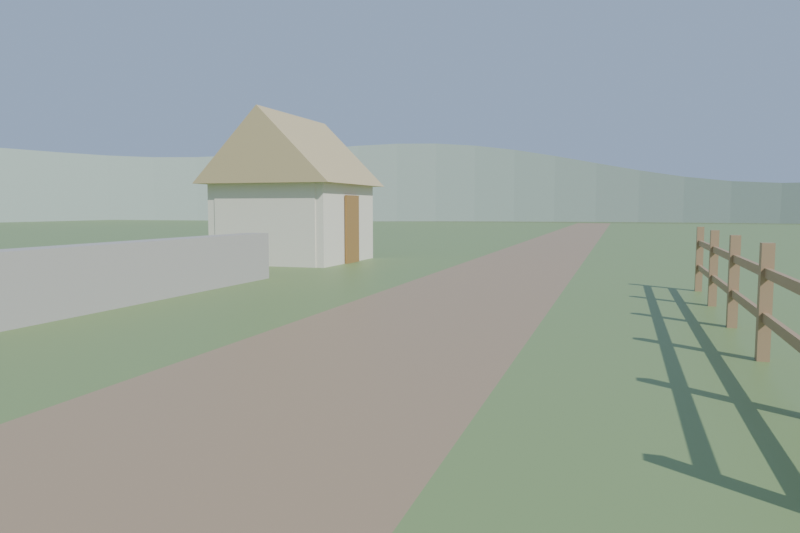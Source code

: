 # Source: start.blend  (saved by Blender 5.2.45; exported with 4.5.12 LTS)
import bpy
from mathutils import Matrix  # noqa: F401  (used for matrix-valued properties, if any)

bpy.ops.wm.read_factory_settings(use_empty=True)
scene = bpy.context.scene
scene.name = 'Scene'

# ---- materials (node trees are filled in below, after node groups)
mat_grass_mat = bpy.data.materials.new('grass_mat')
mat_road_mat = bpy.data.materials.new('road_mat')
mat_stone_mat = bpy.data.materials.new('stone_mat')
mat_plaster_mat = bpy.data.materials.new('plaster_mat')
mat_thatch_mat = bpy.data.materials.new('thatch_mat')
mat_door_mat = bpy.data.materials.new('door_mat')
mat_wood_mat = bpy.data.materials.new('wood_mat')
mat_far_hills_mat = bpy.data.materials.new('far_hills_mat')
mat_far_ground_mat = bpy.data.materials.new('far_ground_mat')

# ---- material node trees
mat_grass_mat.use_nodes = True; mat_grass_mat.node_tree.nodes.clear()
_N = mat_grass_mat.node_tree.nodes; _L = mat_grass_mat.node_tree.links
n0 = _N.new('ShaderNodeBsdfPrincipled'); n0.name = 'Principled BSDF'; n0.location = (-200, 100)
n0.inputs[0].default_value = (0.25, 0.35, 0.15, 1.0)
n0.inputs[10].default_value = 0.005
n1 = _N.new('ShaderNodeOutputMaterial'); n1.name = 'Material Output'; n1.location = (200, 100)
_L.new(n0.outputs[0], n1.inputs[0])
n1.is_active_output = True
mat_road_mat.use_nodes = True; mat_road_mat.node_tree.nodes.clear()
_N = mat_road_mat.node_tree.nodes; _L = mat_road_mat.node_tree.links
n0 = _N.new('ShaderNodeBsdfPrincipled'); n0.name = 'Principled BSDF'; n0.location = (-200, 100)
n0.inputs[0].default_value = (0.4, 0.3, 0.2, 1.0)
n0.inputs[10].default_value = 0.005
n1 = _N.new('ShaderNodeOutputMaterial'); n1.name = 'Material Output'; n1.location = (200, 100)
_L.new(n0.outputs[0], n1.inputs[0])
n1.is_active_output = True
mat_stone_mat.use_nodes = True; mat_stone_mat.node_tree.nodes.clear()
_N = mat_stone_mat.node_tree.nodes; _L = mat_stone_mat.node_tree.links
n0 = _N.new('ShaderNodeBsdfPrincipled'); n0.name = 'Principled BSDF'; n0.location = (-200, 100)
n0.inputs[0].default_value = (0.5, 0.48, 0.45, 1.0)
n0.inputs[10].default_value = 0.005
n1 = _N.new('ShaderNodeOutputMaterial'); n1.name = 'Material Output'; n1.location = (200, 100)
_L.new(n0.outputs[0], n1.inputs[0])
n1.is_active_output = True
mat_plaster_mat.use_nodes = True; mat_plaster_mat.node_tree.nodes.clear()
_N = mat_plaster_mat.node_tree.nodes; _L = mat_plaster_mat.node_tree.links
n0 = _N.new('ShaderNodeBsdfPrincipled'); n0.name = 'Principled BSDF'; n0.location = (-200, 100)
n0.inputs[0].default_value = (0.8, 0.76, 0.66, 1.0)
n0.inputs[10].default_value = 0.005
n1 = _N.new('ShaderNodeOutputMaterial'); n1.name = 'Material Output'; n1.location = (200, 100)
_L.new(n0.outputs[0], n1.inputs[0])
n1.is_active_output = True
mat_thatch_mat.use_nodes = True; mat_thatch_mat.node_tree.nodes.clear()
_N = mat_thatch_mat.node_tree.nodes; _L = mat_thatch_mat.node_tree.links
n0 = _N.new('ShaderNodeBsdfPrincipled'); n0.name = 'Principled BSDF'; n0.location = (-200, 100)
n0.inputs[0].default_value = (0.6, 0.5, 0.3, 1.0)
n0.inputs[10].default_value = 0.005
n1 = _N.new('ShaderNodeOutputMaterial'); n1.name = 'Material Output'; n1.location = (200, 100)
_L.new(n0.outputs[0], n1.inputs[0])
n1.is_active_output = True
mat_door_mat.use_nodes = True; mat_door_mat.node_tree.nodes.clear()
_N = mat_door_mat.node_tree.nodes; _L = mat_door_mat.node_tree.links
n0 = _N.new('ShaderNodeBsdfPrincipled'); n0.name = 'Principled BSDF'; n0.location = (-200, 100)
n0.inputs[0].default_value = (0.4, 0.25, 0.1, 1.0)
n0.inputs[10].default_value = 0.005
n1 = _N.new('ShaderNodeOutputMaterial'); n1.name = 'Material Output'; n1.location = (200, 100)
_L.new(n0.outputs[0], n1.inputs[0])
n1.is_active_output = True
mat_wood_mat.use_nodes = True; mat_wood_mat.node_tree.nodes.clear()
_N = mat_wood_mat.node_tree.nodes; _L = mat_wood_mat.node_tree.links
n0 = _N.new('ShaderNodeBsdfPrincipled'); n0.name = 'Principled BSDF'; n0.location = (-200, 100)
n0.inputs[0].default_value = (0.45, 0.32, 0.2, 1.0)
n0.inputs[10].default_value = 0.005
n1 = _N.new('ShaderNodeOutputMaterial'); n1.name = 'Material Output'; n1.location = (200, 100)
_L.new(n0.outputs[0], n1.inputs[0])
n1.is_active_output = True
mat_far_hills_mat.use_nodes = True; mat_far_hills_mat.node_tree.nodes.clear()
_N = mat_far_hills_mat.node_tree.nodes; _L = mat_far_hills_mat.node_tree.links
n0 = _N.new('ShaderNodeBsdfPrincipled'); n0.name = 'Principled BSDF'; n0.location = (-200, 100)
n0.inputs[0].default_value = (0.42, 0.5, 0.45, 1.0)
n0.inputs[10].default_value = 0.005
n1 = _N.new('ShaderNodeOutputMaterial'); n1.name = 'Material Output'; n1.location = (200, 100)
_L.new(n0.outputs[0], n1.inputs[0])
n1.is_active_output = True
mat_far_ground_mat.use_nodes = True; mat_far_ground_mat.node_tree.nodes.clear()
_N = mat_far_ground_mat.node_tree.nodes; _L = mat_far_ground_mat.node_tree.links
n0 = _N.new('ShaderNodeBsdfPrincipled'); n0.name = 'Principled BSDF'; n0.location = (-200, 100)
n0.inputs[0].default_value = (0.2, 0.26, 0.12, 1.0)
n0.inputs[10].default_value = 0.005
n1 = _N.new('ShaderNodeOutputMaterial'); n1.name = 'Material Output'; n1.location = (200, 100)
_L.new(n0.outputs[0], n1.inputs[0])
n1.is_active_output = True

# ---- world
world_world = bpy.data.worlds.new('World'); scene.world = world_world
world_world.use_nodes = True; world_world.node_tree.nodes.clear()
_N = world_world.node_tree.nodes; _L = world_world.node_tree.links
n0 = _N.new('ShaderNodeBackground'); n0.name = 'Background'; n0.location = (-200, 100)
n0.inputs[0].default_value = (0.45, 0.6, 0.85, 1.0)
n0.inputs[1].default_value = 0.8
n1 = _N.new('ShaderNodeOutputWorld'); n1.name = 'World Output'; n1.location = (200, 100)
_L.new(n0.outputs[0], n1.inputs[0])
n1.is_active_output = True

# ---- cameras
cam_view_road = bpy.data.cameras.new('View road')
cam_view_road.lens = 30.0

# ---- lights
light_sun = bpy.data.lights.new('Sun', 'SUN')
light_sun.energy = 4.0

# ---- meshes
me_ground_grass_north = bpy.data.meshes.new('Ground grass north')
me_ground_grass_north.from_pydata([(-60.0, 1.6, 0.0), (60.0, 1.6, 0.0), (60.0, 60.0, 0.0), (-60.0, 60.0, 0.0)], [], [(0, 1, 2, 3)])
me_ground_grass_north.materials.append(mat_grass_mat)
me_ground_grass_north.update()
me_ground_grass_south = bpy.data.meshes.new('Ground grass south')
me_ground_grass_south.from_pydata([(-60.0, -60.0, 0.0), (60.0, -60.0, 0.0), (60.0, -1.6, 0.0), (-60.0, -1.6, 0.0)], [], [(0, 1, 2, 3)])
me_ground_grass_south.materials.append(mat_grass_mat)
me_ground_grass_south.update()
me_ground_road = bpy.data.meshes.new('Ground road')
me_ground_road.from_pydata([(-60.0, -1.6, 0.0), (60.0, -1.6, 0.0), (60.0, 1.6, 0.0), (-60.0, 1.6, 0.0)], [], [(0, 1, 2, 3)])
me_ground_road.materials.append(mat_road_mat)
me_ground_road.update()
me_wall_stone = bpy.data.meshes.new('Wall stone')
me_wall_stone.from_pydata([(-3.5, -0.25, -0.5), (-3.5, -0.25, 0.5), (-3.5, 0.25, -0.5), (-3.5, 0.25, 0.5), (3.5, -0.25, -0.5), (3.5, -0.25, 0.5), (3.5, 0.25, -0.5), (3.5, 0.25, 0.5)], [], [(0, 1, 3, 2), (2, 3, 7, 6), (6, 7, 5, 4), (4, 5, 1, 0), (2, 6, 4, 0), (7, 3, 1, 5)])
me_wall_stone.materials.append(mat_stone_mat)
me_wall_stone.update()
me_hut_wall_north = bpy.data.meshes.new('Hut wall north')
me_hut_wall_north.from_pydata([(-1.8, -0.125, -1.1), (-1.8, -0.125, 1.1), (-1.8, 0.125, -1.1), (-1.8, 0.125, 1.1), (1.8, -0.125, -1.1), (1.8, -0.125, 1.1), (1.8, 0.125, -1.1), (1.8, 0.125, 1.1)], [], [(0, 1, 3, 2), (2, 3, 7, 6), (6, 7, 5, 4), (4, 5, 1, 0), (2, 6, 4, 0), (7, 3, 1, 5)])
me_hut_wall_north.materials.append(mat_plaster_mat)
me_hut_wall_north.update()
me_hut_wall_south = bpy.data.meshes.new('Hut wall south')
me_hut_wall_south.from_pydata([(-1.8, -0.125, -1.1), (-1.8, -0.125, 1.1), (-1.8, 0.125, -1.1), (-1.8, 0.125, 1.1), (1.8, -0.125, -1.1), (1.8, -0.125, 1.1), (1.8, 0.125, -1.1), (1.8, 0.125, 1.1)], [], [(0, 1, 3, 2), (2, 3, 7, 6), (6, 7, 5, 4), (4, 5, 1, 0), (2, 6, 4, 0), (7, 3, 1, 5)])
me_hut_wall_south.materials.append(mat_plaster_mat)
me_hut_wall_south.update()
me_hut_wall_east = bpy.data.meshes.new('Hut wall east')
me_hut_wall_east.from_pydata([(-0.125, -1.5, -1.1), (-0.125, -1.5, 1.1), (-0.125, 1.5, -1.1), (-0.125, 1.5, 1.1), (0.125, -1.5, -1.1), (0.125, -1.5, 1.1), (0.125, 1.5, -1.1), (0.125, 1.5, 1.1)], [], [(0, 1, 3, 2), (2, 3, 7, 6), (6, 7, 5, 4), (4, 5, 1, 0), (2, 6, 4, 0), (7, 3, 1, 5)])
me_hut_wall_east.materials.append(mat_plaster_mat)
me_hut_wall_east.update()
me_hut_wall_west = bpy.data.meshes.new('Hut wall west')
me_hut_wall_west.from_pydata([(-0.125, -1.5, -1.1), (-0.125, -1.5, 1.1), (-0.125, 1.5, -1.1), (-0.125, 1.5, 1.1), (0.125, -1.5, -1.1), (0.125, -1.5, 1.1), (0.125, 1.5, -1.1), (0.125, 1.5, 1.1)], [], [(0, 1, 3, 2), (2, 3, 7, 6), (6, 7, 5, 4), (4, 5, 1, 0), (2, 6, 4, 0), (7, 3, 1, 5)])
me_hut_wall_west.materials.append(mat_plaster_mat)
me_hut_wall_west.update()
me_hut_roof = bpy.data.meshes.new('Hut roof')
me_hut_roof.from_pydata([(-2.1, -2.0, 0.0), (2.1, -2.0, 0.0), (2.1, 2.0, 0.0), (-2.1, 2.0, 0.0), (-2.1, 0.0, 2.0), (2.1, 0.0, 2.0)], [], [(0, 3, 2, 1), (0, 1, 5, 4), (2, 3, 4, 5), (0, 4, 3), (1, 2, 5)])
me_hut_roof.materials.append(mat_thatch_mat)
me_hut_roof.update()
me_hut_door = bpy.data.meshes.new('Hut door')
me_hut_door.from_pydata([(-0.45, -0.03, -0.95), (-0.45, -0.03, 0.95), (-0.45, 0.03, -0.95), (-0.45, 0.03, 0.95), (0.45, -0.03, -0.95), (0.45, -0.03, 0.95), (0.45, 0.03, -0.95), (0.45, 0.03, 0.95)], [], [(0, 1, 3, 2), (2, 3, 7, 6), (6, 7, 5, 4), (4, 5, 1, 0), (2, 6, 4, 0), (7, 3, 1, 5)])
me_hut_door.materials.append(mat_door_mat)
me_hut_door.update()
me_fence_post_1 = bpy.data.meshes.new('Fence post 1')
me_fence_post_1.from_pydata([(-0.06, -0.06, -0.6), (-0.06, -0.06, 0.6), (-0.06, 0.06, -0.6), (-0.06, 0.06, 0.6), (0.06, -0.06, -0.6), (0.06, -0.06, 0.6), (0.06, 0.06, -0.6), (0.06, 0.06, 0.6)], [], [(0, 1, 3, 2), (2, 3, 7, 6), (6, 7, 5, 4), (4, 5, 1, 0), (2, 6, 4, 0), (7, 3, 1, 5)])
me_fence_post_1.materials.append(mat_wood_mat)
me_fence_post_1.update()
me_fence_rail_1_low = bpy.data.meshes.new('Fence rail 1 low')
me_fence_rail_1_low.from_pydata([(-1.0, -0.025, -0.05), (-1.0, -0.025, 0.05), (-1.0, 0.025, -0.05), (-1.0, 0.025, 0.05), (1.0, -0.025, -0.05), (1.0, -0.025, 0.05), (1.0, 0.025, -0.05), (1.0, 0.025, 0.05)], [], [(0, 1, 3, 2), (2, 3, 7, 6), (6, 7, 5, 4), (4, 5, 1, 0), (2, 6, 4, 0), (7, 3, 1, 5)])
me_fence_rail_1_low.materials.append(mat_wood_mat)
me_fence_rail_1_low.update()
me_fence_rail_1_high = bpy.data.meshes.new('Fence rail 1 high')
me_fence_rail_1_high.from_pydata([(-1.0, -0.025, -0.05), (-1.0, -0.025, 0.05), (-1.0, 0.025, -0.05), (-1.0, 0.025, 0.05), (1.0, -0.025, -0.05), (1.0, -0.025, 0.05), (1.0, 0.025, -0.05), (1.0, 0.025, 0.05)], [], [(0, 1, 3, 2), (2, 3, 7, 6), (6, 7, 5, 4), (4, 5, 1, 0), (2, 6, 4, 0), (7, 3, 1, 5)])
me_fence_rail_1_high.materials.append(mat_wood_mat)
me_fence_rail_1_high.update()
me_fence_post_2 = bpy.data.meshes.new('Fence post 2')
me_fence_post_2.from_pydata([(-0.06, -0.06, -0.6), (-0.06, -0.06, 0.6), (-0.06, 0.06, -0.6), (-0.06, 0.06, 0.6), (0.06, -0.06, -0.6), (0.06, -0.06, 0.6), (0.06, 0.06, -0.6), (0.06, 0.06, 0.6)], [], [(0, 1, 3, 2), (2, 3, 7, 6), (6, 7, 5, 4), (4, 5, 1, 0), (2, 6, 4, 0), (7, 3, 1, 5)])
me_fence_post_2.materials.append(mat_wood_mat)
me_fence_post_2.update()
me_fence_rail_2_low = bpy.data.meshes.new('Fence rail 2 low')
me_fence_rail_2_low.from_pydata([(-1.0, -0.025, -0.05), (-1.0, -0.025, 0.05), (-1.0, 0.025, -0.05), (-1.0, 0.025, 0.05), (1.0, -0.025, -0.05), (1.0, -0.025, 0.05), (1.0, 0.025, -0.05), (1.0, 0.025, 0.05)], [], [(0, 1, 3, 2), (2, 3, 7, 6), (6, 7, 5, 4), (4, 5, 1, 0), (2, 6, 4, 0), (7, 3, 1, 5)])
me_fence_rail_2_low.materials.append(mat_wood_mat)
me_fence_rail_2_low.update()
me_fence_rail_2_high = bpy.data.meshes.new('Fence rail 2 high')
me_fence_rail_2_high.from_pydata([(-1.0, -0.025, -0.05), (-1.0, -0.025, 0.05), (-1.0, 0.025, -0.05), (-1.0, 0.025, 0.05), (1.0, -0.025, -0.05), (1.0, -0.025, 0.05), (1.0, 0.025, -0.05), (1.0, 0.025, 0.05)], [], [(0, 1, 3, 2), (2, 3, 7, 6), (6, 7, 5, 4), (4, 5, 1, 0), (2, 6, 4, 0), (7, 3, 1, 5)])
me_fence_rail_2_high.materials.append(mat_wood_mat)
me_fence_rail_2_high.update()
me_fence_post_3 = bpy.data.meshes.new('Fence post 3')
me_fence_post_3.from_pydata([(-0.06, -0.06, -0.6), (-0.06, -0.06, 0.6), (-0.06, 0.06, -0.6), (-0.06, 0.06, 0.6), (0.06, -0.06, -0.6), (0.06, -0.06, 0.6), (0.06, 0.06, -0.6), (0.06, 0.06, 0.6)], [], [(0, 1, 3, 2), (2, 3, 7, 6), (6, 7, 5, 4), (4, 5, 1, 0), (2, 6, 4, 0), (7, 3, 1, 5)])
me_fence_post_3.materials.append(mat_wood_mat)
me_fence_post_3.update()
me_fence_rail_3_low = bpy.data.meshes.new('Fence rail 3 low')
me_fence_rail_3_low.from_pydata([(-1.0, -0.025, -0.05), (-1.0, -0.025, 0.05), (-1.0, 0.025, -0.05), (-1.0, 0.025, 0.05), (1.0, -0.025, -0.05), (1.0, -0.025, 0.05), (1.0, 0.025, -0.05), (1.0, 0.025, 0.05)], [], [(0, 1, 3, 2), (2, 3, 7, 6), (6, 7, 5, 4), (4, 5, 1, 0), (2, 6, 4, 0), (7, 3, 1, 5)])
me_fence_rail_3_low.materials.append(mat_wood_mat)
me_fence_rail_3_low.update()
me_fence_rail_3_high = bpy.data.meshes.new('Fence rail 3 high')
me_fence_rail_3_high.from_pydata([(-1.0, -0.025, -0.05), (-1.0, -0.025, 0.05), (-1.0, 0.025, -0.05), (-1.0, 0.025, 0.05), (1.0, -0.025, -0.05), (1.0, -0.025, 0.05), (1.0, 0.025, -0.05), (1.0, 0.025, 0.05)], [], [(0, 1, 3, 2), (2, 3, 7, 6), (6, 7, 5, 4), (4, 5, 1, 0), (2, 6, 4, 0), (7, 3, 1, 5)])
me_fence_rail_3_high.materials.append(mat_wood_mat)
me_fence_rail_3_high.update()
me_fence_post_4 = bpy.data.meshes.new('Fence post 4')
me_fence_post_4.from_pydata([(-0.06, -0.06, -0.6), (-0.06, -0.06, 0.6), (-0.06, 0.06, -0.6), (-0.06, 0.06, 0.6), (0.06, -0.06, -0.6), (0.06, -0.06, 0.6), (0.06, 0.06, -0.6), (0.06, 0.06, 0.6)], [], [(0, 1, 3, 2), (2, 3, 7, 6), (6, 7, 5, 4), (4, 5, 1, 0), (2, 6, 4, 0), (7, 3, 1, 5)])
me_fence_post_4.materials.append(mat_wood_mat)
me_fence_post_4.update()
me_fence_rail_4_low = bpy.data.meshes.new('Fence rail 4 low')
me_fence_rail_4_low.from_pydata([(-1.0, -0.025, -0.05), (-1.0, -0.025, 0.05), (-1.0, 0.025, -0.05), (-1.0, 0.025, 0.05), (1.0, -0.025, -0.05), (1.0, -0.025, 0.05), (1.0, 0.025, -0.05), (1.0, 0.025, 0.05)], [], [(0, 1, 3, 2), (2, 3, 7, 6), (6, 7, 5, 4), (4, 5, 1, 0), (2, 6, 4, 0), (7, 3, 1, 5)])
me_fence_rail_4_low.materials.append(mat_wood_mat)
me_fence_rail_4_low.update()
me_fence_rail_4_high = bpy.data.meshes.new('Fence rail 4 high')
me_fence_rail_4_high.from_pydata([(-1.0, -0.025, -0.05), (-1.0, -0.025, 0.05), (-1.0, 0.025, -0.05), (-1.0, 0.025, 0.05), (1.0, -0.025, -0.05), (1.0, -0.025, 0.05), (1.0, 0.025, -0.05), (1.0, 0.025, 0.05)], [], [(0, 1, 3, 2), (2, 3, 7, 6), (6, 7, 5, 4), (4, 5, 1, 0), (2, 6, 4, 0), (7, 3, 1, 5)])
me_fence_rail_4_high.materials.append(mat_wood_mat)
me_fence_rail_4_high.update()
me_fence_post_5 = bpy.data.meshes.new('Fence post 5')
me_fence_post_5.from_pydata([(-0.06, -0.06, -0.6), (-0.06, -0.06, 0.6), (-0.06, 0.06, -0.6), (-0.06, 0.06, 0.6), (0.06, -0.06, -0.6), (0.06, -0.06, 0.6), (0.06, 0.06, -0.6), (0.06, 0.06, 0.6)], [], [(0, 1, 3, 2), (2, 3, 7, 6), (6, 7, 5, 4), (4, 5, 1, 0), (2, 6, 4, 0), (7, 3, 1, 5)])
me_fence_post_5.materials.append(mat_wood_mat)
me_fence_post_5.update()
me_fence_rail_5_low = bpy.data.meshes.new('Fence rail 5 low')
me_fence_rail_5_low.from_pydata([(-1.0, -0.025, -0.05), (-1.0, -0.025, 0.05), (-1.0, 0.025, -0.05), (-1.0, 0.025, 0.05), (1.0, -0.025, -0.05), (1.0, -0.025, 0.05), (1.0, 0.025, -0.05), (1.0, 0.025, 0.05)], [], [(0, 1, 3, 2), (2, 3, 7, 6), (6, 7, 5, 4), (4, 5, 1, 0), (2, 6, 4, 0), (7, 3, 1, 5)])
me_fence_rail_5_low.materials.append(mat_wood_mat)
me_fence_rail_5_low.update()
me_fence_rail_5_high = bpy.data.meshes.new('Fence rail 5 high')
me_fence_rail_5_high.from_pydata([(-1.0, -0.025, -0.05), (-1.0, -0.025, 0.05), (-1.0, 0.025, -0.05), (-1.0, 0.025, 0.05), (1.0, -0.025, -0.05), (1.0, -0.025, 0.05), (1.0, 0.025, -0.05), (1.0, 0.025, 0.05)], [], [(0, 1, 3, 2), (2, 3, 7, 6), (6, 7, 5, 4), (4, 5, 1, 0), (2, 6, 4, 0), (7, 3, 1, 5)])
me_fence_rail_5_high.materials.append(mat_wood_mat)
me_fence_rail_5_high.update()
me_fence_post_6 = bpy.data.meshes.new('Fence post 6')
me_fence_post_6.from_pydata([(-0.06, -0.06, -0.6), (-0.06, -0.06, 0.6), (-0.06, 0.06, -0.6), (-0.06, 0.06, 0.6), (0.06, -0.06, -0.6), (0.06, -0.06, 0.6), (0.06, 0.06, -0.6), (0.06, 0.06, 0.6)], [], [(0, 1, 3, 2), (2, 3, 7, 6), (6, 7, 5, 4), (4, 5, 1, 0), (2, 6, 4, 0), (7, 3, 1, 5)])
me_fence_post_6.materials.append(mat_wood_mat)
me_fence_post_6.update()
me_far_hills_backdrop = bpy.data.meshes.new('Far hills backdrop')
me_far_hills_backdrop.from_pydata([(91.0, 1.0, -40.0), (91.0, 1.0, 8.0), (90.81, 6.886, -40.0), (90.81, 6.886, 9.151), (90.23, 12.75, -40.0), (90.23, 12.75, 10.15), (89.27, 18.56, -40.0), (89.27, 18.56, 10.86), (87.93, 24.29, -40.0), (87.93, 24.29, 11.22), (86.22, 29.93, -40.0), (86.22, 29.93, 11.21), (84.15, 35.44, -40.0), (84.15, 35.44, 10.88), (81.72, 40.81, -40.0), (81.72, 40.81, 10.35), (78.94, 46.0, -40.0), (78.94, 46.0, 9.75), (75.83, 51.0, -40.0), (75.83, 51.0, 9.205), (72.4, 55.79, -40.0), (72.4, 55.79, 8.823), (68.67, 60.34, -40.0), (68.67, 60.34, 8.658), (64.64, 64.64, -40.0), (64.64, 64.64, 8.707), (60.34, 68.67, -40.0), (60.34, 68.67, 8.907), (55.79, 72.4, -40.0), (55.79, 72.4, 9.152), (51.0, 75.83, -40.0), (51.0, 75.83, 9.321), (46.0, 78.94, -40.0), (46.0, 78.94, 9.299), (40.81, 81.72, -40.0), (40.81, 81.72, 9.009), (35.44, 84.15, -40.0), (35.44, 84.15, 8.429), (29.93, 86.22, -40.0), (29.93, 86.22, 7.6), (24.29, 87.93, -40.0), (24.29, 87.93, 6.62), (18.56, 89.27, -40.0), (18.56, 89.27, 5.629), (12.75, 90.23, -40.0), (12.75, 90.23, 4.777), (6.886, 90.81, -40.0), (6.886, 90.81, 4.203), (1.0, 91.0, -40.0), (1.0, 91.0, 4.0), (-4.886, 90.81, -40.0), (-4.886, 90.81, 4.203), (-10.75, 90.23, -40.0), (-10.75, 90.23, 4.777), (-16.56, 89.27, -40.0), (-16.56, 89.27, 5.629), (-22.29, 87.93, -40.0), (-22.29, 87.93, 6.62), (-27.93, 86.22, -40.0), (-27.93, 86.22, 7.6), (-33.44, 84.15, -40.0), (-33.44, 84.15, 8.429), (-38.81, 81.72, -40.0), (-38.81, 81.72, 9.009), (-44.0, 78.94, -40.0), (-44.0, 78.94, 9.299), (-49.0, 75.83, -40.0), (-49.0, 75.83, 9.321), (-53.79, 72.4, -40.0), (-53.79, 72.4, 9.152), (-58.34, 68.67, -40.0), (-58.34, 68.67, 8.907), (-62.64, 64.64, -40.0), (-62.64, 64.64, 8.707), (-66.67, 60.34, -40.0), (-66.67, 60.34, 8.658), (-70.4, 55.79, -40.0), (-70.4, 55.79, 8.823), (-73.83, 51.0, -40.0), (-73.83, 51.0, 9.205), (-76.94, 46.0, -40.0), (-76.94, 46.0, 9.75), (-79.72, 40.81, -40.0), (-79.72, 40.81, 10.35), (-82.15, 35.44, -40.0), (-82.15, 35.44, 10.88), (-84.22, 29.93, -40.0), (-84.22, 29.93, 11.21), (-85.93, 24.29, -40.0), (-85.93, 24.29, 11.22), (-87.27, 18.56, -40.0), (-87.27, 18.56, 10.86), (-88.23, 12.75, -40.0), (-88.23, 12.75, 10.15), (-88.81, 6.886, -40.0), (-88.81, 6.886, 9.151), (-89.0, 1.0, -40.0), (-89.0, 1.0, 8.0), (-88.81, -4.886, -40.0), (-88.81, -4.886, 6.849), (-88.23, -10.75, -40.0), (-88.23, -10.75, 5.853), (-87.27, -16.56, -40.0), (-87.27, -16.56, 5.14), (-85.93, -22.29, -40.0), (-85.93, -22.29, 4.783), (-84.22, -27.93, -40.0), (-84.22, -27.93, 4.794), (-82.15, -33.44, -40.0), (-82.15, -33.44, 5.116), (-79.72, -38.81, -40.0), (-79.72, -38.81, 5.646), (-76.94, -44.0, -40.0), (-76.94, -44.0, 6.25), (-73.83, -49.0, -40.0), (-73.83, -49.0, 6.795), (-70.4, -53.79, -40.0), (-70.4, -53.79, 7.177), (-66.67, -58.34, -40.0), (-66.67, -58.34, 7.342), (-62.64, -62.64, -40.0), (-62.64, -62.64, 7.293), (-58.34, -66.67, -40.0), (-58.34, -66.67, 7.093), (-53.79, -70.4, -40.0), (-53.79, -70.4, 6.848), (-49.0, -73.83, -40.0), (-49.0, -73.83, 6.679), (-44.0, -76.94, -40.0), (-44.0, -76.94, 6.701), (-38.81, -79.72, -40.0), (-38.81, -79.72, 6.991), (-33.44, -82.15, -40.0), (-33.44, -82.15, 7.571), (-27.93, -84.22, -40.0), (-27.93, -84.22, 8.4), (-22.29, -85.93, -40.0), (-22.29, -85.93, 9.38), (-16.56, -87.27, -40.0), (-16.56, -87.27, 10.37), (-10.75, -88.23, -40.0), (-10.75, -88.23, 11.22), (-4.886, -88.81, -40.0), (-4.886, -88.81, 11.8), (1.0, -89.0, -40.0), (1.0, -89.0, 12.0), (6.886, -88.81, -40.0), (6.886, -88.81, 11.8), (12.75, -88.23, -40.0), (12.75, -88.23, 11.22), (18.56, -87.27, -40.0), (18.56, -87.27, 10.37), (24.29, -85.93, -40.0), (24.29, -85.93, 9.38), (29.93, -84.22, -40.0), (29.93, -84.22, 8.4), (35.44, -82.15, -40.0), (35.44, -82.15, 7.571), (40.81, -79.72, -40.0), (40.81, -79.72, 6.991), (46.0, -76.94, -40.0), (46.0, -76.94, 6.701), (51.0, -73.83, -40.0), (51.0, -73.83, 6.679), (55.79, -70.4, -40.0), (55.79, -70.4, 6.848), (60.34, -66.67, -40.0), (60.34, -66.67, 7.093), (64.64, -62.64, -40.0), (64.64, -62.64, 7.293), (68.67, -58.34, -40.0), (68.67, -58.34, 7.342), (72.4, -53.79, -40.0), (72.4, -53.79, 7.177), (75.83, -49.0, -40.0), (75.83, -49.0, 6.795), (78.94, -44.0, -40.0), (78.94, -44.0, 6.25), (81.72, -38.81, -40.0), (81.72, -38.81, 5.646), (84.15, -33.44, -40.0), (84.15, -33.44, 5.116), (86.22, -27.93, -40.0), (86.22, -27.93, 4.794), (87.93, -22.29, -40.0), (87.93, -22.29, 4.783), (89.27, -16.56, -40.0), (89.27, -16.56, 5.14), (90.23, -10.75, -40.0), (90.23, -10.75, 5.853), (90.81, -4.886, -40.0), (90.81, -4.886, 6.849)], [], [(0, 2, 3, 1), (2, 4, 5, 3), (4, 6, 7, 5), (6, 8, 9, 7), (8, 10, 11, 9), (10, 12, 13, 11), (12, 14, 15, 13), (14, 16, 17, 15), (16, 18, 19, 17), (18, 20, 21, 19), (20, 22, 23, 21), (22, 24, 25, 23), (24, 26, 27, 25), (26, 28, 29, 27), (28, 30, 31, 29), (30, 32, 33, 31), (32, 34, 35, 33), (34, 36, 37, 35), (36, 38, 39, 37), (38, 40, 41, 39), (40, 42, 43, 41), (42, 44, 45, 43), (44, 46, 47, 45), (46, 48, 49, 47), (48, 50, 51, 49), (50, 52, 53, 51), (52, 54, 55, 53), (54, 56, 57, 55), (56, 58, 59, 57), (58, 60, 61, 59), (60, 62, 63, 61), (62, 64, 65, 63), (64, 66, 67, 65), (66, 68, 69, 67), (68, 70, 71, 69), (70, 72, 73, 71), (72, 74, 75, 73), (74, 76, 77, 75), (76, 78, 79, 77), (78, 80, 81, 79), (80, 82, 83, 81), (82, 84, 85, 83), (84, 86, 87, 85), (86, 88, 89, 87), (88, 90, 91, 89), (90, 92, 93, 91), (92, 94, 95, 93), (94, 96, 97, 95), (96, 98, 99, 97), (98, 100, 101, 99), (100, 102, 103, 101), (102, 104, 105, 103), (104, 106, 107, 105), (106, 108, 109, 107), (108, 110, 111, 109), (110, 112, 113, 111), (112, 114, 115, 113), (114, 116, 117, 115), (116, 118, 119, 117), (118, 120, 121, 119), (120, 122, 123, 121), (122, 124, 125, 123), (124, 126, 127, 125), (126, 128, 129, 127), (128, 130, 131, 129), (130, 132, 133, 131), (132, 134, 135, 133), (134, 136, 137, 135), (136, 138, 139, 137), (138, 140, 141, 139), (140, 142, 143, 141), (142, 144, 145, 143), (144, 146, 147, 145), (146, 148, 149, 147), (148, 150, 151, 149), (150, 152, 153, 151), (152, 154, 155, 153), (154, 156, 157, 155), (156, 158, 159, 157), (158, 160, 161, 159), (160, 162, 163, 161), (162, 164, 165, 163), (164, 166, 167, 165), (166, 168, 169, 167), (168, 170, 171, 169), (170, 172, 173, 171), (172, 174, 175, 173), (174, 176, 177, 175), (176, 178, 179, 177), (178, 180, 181, 179), (180, 182, 183, 181), (182, 184, 185, 183), (184, 186, 187, 185), (186, 188, 189, 187), (188, 190, 191, 189), (190, 0, 1, 191)])
me_far_hills_backdrop.materials.append(mat_far_hills_mat)
me_far_hills_backdrop.update()
me_ground_far = bpy.data.meshes.new('Ground far')
me_ground_far.from_pydata([(-95.0, -95.0, -0.5), (95.0, -95.0, -0.5), (95.0, 95.0, -0.5), (-95.0, 95.0, -0.5)], [], [(0, 1, 2, 3)])
me_ground_far.materials.append(mat_far_ground_mat)
me_ground_far.update()

# ---- objects
ob_ground_grass_north = bpy.data.objects.new('Ground grass north', me_ground_grass_north)
ob_ground_grass_south = bpy.data.objects.new('Ground grass south', me_ground_grass_south)
ob_ground_road = bpy.data.objects.new('Ground road', me_ground_road)
ob_wall_stone = bpy.data.objects.new('Wall stone', me_wall_stone)
ob_hut_wall_north = bpy.data.objects.new('Hut wall north', me_hut_wall_north)
ob_hut_wall_south = bpy.data.objects.new('Hut wall south', me_hut_wall_south)
ob_hut_wall_east = bpy.data.objects.new('Hut wall east', me_hut_wall_east)
ob_hut_wall_west = bpy.data.objects.new('Hut wall west', me_hut_wall_west)
ob_hut_roof_thatch = bpy.data.objects.new('Hut roof thatch', me_hut_roof)
ob_hut_door = bpy.data.objects.new('Hut door', me_hut_door)
ob_fence_post_1 = bpy.data.objects.new('Fence post 1', me_fence_post_1)
ob_fence_rail_1_low = bpy.data.objects.new('Fence rail 1 low', me_fence_rail_1_low)
ob_fence_rail_1_high = bpy.data.objects.new('Fence rail 1 high', me_fence_rail_1_high)
ob_fence_post_2 = bpy.data.objects.new('Fence post 2', me_fence_post_2)
ob_fence_rail_2_low = bpy.data.objects.new('Fence rail 2 low', me_fence_rail_2_low)
ob_fence_rail_2_high = bpy.data.objects.new('Fence rail 2 high', me_fence_rail_2_high)
ob_fence_post_3 = bpy.data.objects.new('Fence post 3', me_fence_post_3)
ob_fence_rail_3_low = bpy.data.objects.new('Fence rail 3 low', me_fence_rail_3_low)
ob_fence_rail_3_high = bpy.data.objects.new('Fence rail 3 high', me_fence_rail_3_high)
ob_fence_post_4 = bpy.data.objects.new('Fence post 4', me_fence_post_4)
ob_fence_rail_4_low = bpy.data.objects.new('Fence rail 4 low', me_fence_rail_4_low)
ob_fence_rail_4_high = bpy.data.objects.new('Fence rail 4 high', me_fence_rail_4_high)
ob_fence_post_5 = bpy.data.objects.new('Fence post 5', me_fence_post_5)
ob_fence_rail_5_low = bpy.data.objects.new('Fence rail 5 low', me_fence_rail_5_low)
ob_fence_rail_5_high = bpy.data.objects.new('Fence rail 5 high', me_fence_rail_5_high)
ob_fence_post_6 = bpy.data.objects.new('Fence post 6', me_fence_post_6)
ob_sun = bpy.data.objects.new('Sun', light_sun)
ob_view_road = bpy.data.objects.new('View road', cam_view_road)
ob_far_hills_backdrop = bpy.data.objects.new('Far hills backdrop', me_far_hills_backdrop)
ob_ground_far_backdrop = bpy.data.objects.new('Ground far backdrop', me_ground_far)

# ---- transforms, parenting, visibility, modifiers, constraints
ob_ground_grass_north.location = (0.0, 0.0, 0.0)
ob_ground_grass_south.location = (0.0, 0.0, 0.0)
ob_ground_road.location = (0.0, 0.0, 0.0)
ob_wall_stone.location = (-1.0, 5.0, 0.5)
ob_hut_wall_north.location = (7.0, 8.0, 1.1)
ob_hut_wall_south.location = (7.0, 4.8, 1.1)
ob_hut_wall_east.location = (8.7, 6.4, 1.1)
ob_hut_wall_west.location = (5.3, 6.4, 1.1)
ob_hut_roof_thatch.location = (7.0, 6.4, 2.2)
ob_hut_door.location = (7.0, 4.62, 0.95)
ob_fence_post_1.location = (-7.0, -4.0, 0.6)
ob_fence_rail_1_low.location = (-6.0, -4.0, 0.45)
ob_fence_rail_1_high.location = (-6.0, -4.0, 0.9)
ob_fence_post_2.location = (-5.0, -4.0, 0.6)
ob_fence_rail_2_low.location = (-4.0, -4.0, 0.45)
ob_fence_rail_2_high.location = (-4.0, -4.0, 0.9)
ob_fence_post_3.location = (-3.0, -4.0, 0.6)
ob_fence_rail_3_low.location = (-2.0, -4.0, 0.45)
ob_fence_rail_3_high.location = (-2.0, -4.0, 0.9)
ob_fence_post_4.location = (-1.0, -4.0, 0.6)
ob_fence_rail_4_low.location = (0.0, -4.0, 0.45)
ob_fence_rail_4_high.location = (0.0, -4.0, 0.9)
ob_fence_post_5.location = (1.0, -4.0, 0.6)
ob_fence_rail_5_low.location = (2.0, -4.0, 0.45)
ob_fence_rail_5_high.location = (2.0, -4.0, 0.9)
ob_fence_post_6.location = (3.0, -4.0, 0.6)
ob_sun.location = (0.0, 0.0, 0.0)
ob_sun.rotation_euler = (0.8727, 0.0, -0.6109)
ob_view_road.location = (-10.5, -2.6, 1.55)
ob_view_road.rotation_euler = (1.483, -3.964e-08, -1.251)
ob_far_hills_backdrop.location = (0.0, 0.0, 0.0)
ob_ground_far_backdrop.location = (0.0, 0.0, 0.0)

# ---- collection membership
scene.collection.objects.link(ob_ground_grass_north)
scene.collection.objects.link(ob_ground_grass_south)
scene.collection.objects.link(ob_ground_road)
scene.collection.objects.link(ob_wall_stone)
scene.collection.objects.link(ob_hut_wall_north)
scene.collection.objects.link(ob_hut_wall_south)
scene.collection.objects.link(ob_hut_wall_east)
scene.collection.objects.link(ob_hut_wall_west)
scene.collection.objects.link(ob_hut_roof_thatch)
scene.collection.objects.link(ob_hut_door)
scene.collection.objects.link(ob_fence_post_1)
scene.collection.objects.link(ob_fence_rail_1_low)
scene.collection.objects.link(ob_fence_rail_1_high)
scene.collection.objects.link(ob_fence_post_2)
scene.collection.objects.link(ob_fence_rail_2_low)
scene.collection.objects.link(ob_fence_rail_2_high)
scene.collection.objects.link(ob_fence_post_3)
scene.collection.objects.link(ob_fence_rail_3_low)
scene.collection.objects.link(ob_fence_rail_3_high)
scene.collection.objects.link(ob_fence_post_4)
scene.collection.objects.link(ob_fence_rail_4_low)
scene.collection.objects.link(ob_fence_rail_4_high)
scene.collection.objects.link(ob_fence_post_5)
scene.collection.objects.link(ob_fence_rail_5_low)
scene.collection.objects.link(ob_fence_rail_5_high)
scene.collection.objects.link(ob_fence_post_6)
scene.collection.objects.link(ob_sun)
scene.collection.objects.link(ob_view_road)
scene.collection.objects.link(ob_far_hills_backdrop)
scene.collection.objects.link(ob_ground_far_backdrop)

# ---- scene / render settings (as saved in the file)
scene.camera = ob_view_road
scene.frame_start = 1; scene.frame_end = 250; scene.frame_set(1)
scene.render.engine = 'BLENDER_EEVEE_NEXT'
scene.render.resolution_x = 1200
scene.render.resolution_y = 800
scene.render.bake_bias = 0.0
scene.render.bake_samples = 0
scene.render.compositor_device = 'GPU'
scene.eevee.use_volume_custom_range = False
scene.eevee.fast_gi_thickness_near = 0.1
scene.eevee.fast_gi_thickness_far = 0.0
scene.eevee.ray_tracing_options.screen_trace_thickness = 0.1
bpy.context.view_layer.update()

